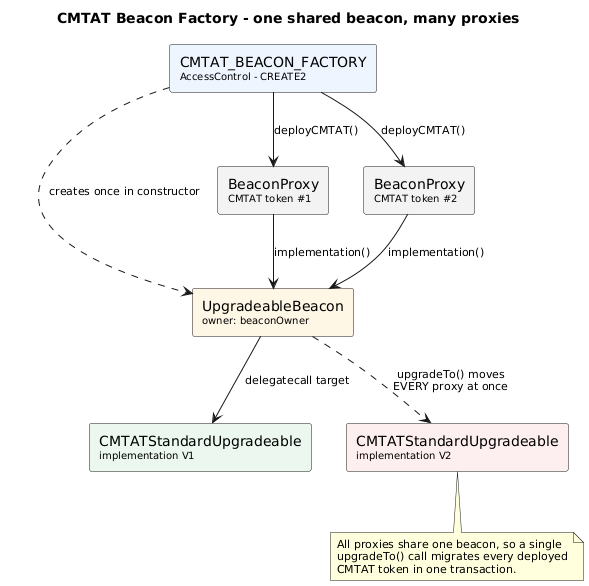

The diagram above was rendered by PlantUML. Its source (embedded in the PNG):
@startuml
title CMTAT Beacon Factory - one shared beacon, many proxies

skinparam componentStyle rectangle
skinparam shadowing false
skinparam defaultFontName Helvetica
skinparam ArrowFontSize 11
skinparam NoteFontSize 11

component "CMTAT_BEACON_FACTORY\n<size:10>AccessControl - CREATE2</size>" as Factory #EEF5FF

component "UpgradeableBeacon\n<size:10>owner: beaconOwner</size>" as Beacon #FFF6E5

component "BeaconProxy\n<size:10>CMTAT token #1</size>" as Proxy1 #F3F3F3
component "BeaconProxy\n<size:10>CMTAT token #2</size>" as Proxy2 #F3F3F3

component "CMTATStandardUpgradeable\n<size:10>implementation V1</size>" as ImplV1 #EAF7EE
component "CMTATStandardUpgradeable\n<size:10>implementation V2</size>" as ImplV2 #FDEEEE

Factory ..> Beacon : creates once in constructor
Factory --> Proxy1 : deployCMTAT()
Factory --> Proxy2 : deployCMTAT()

Proxy1 --> Beacon : implementation()
Proxy2 --> Beacon : implementation()

Beacon --> ImplV1 : delegatecall target
Beacon ..> ImplV2 : upgradeTo() moves\nEVERY proxy at once

note bottom of ImplV2
  All proxies share one beacon, so a single
  upgradeTo() call migrates every deployed
  CMTAT token in one transaction.
end note

@enduml